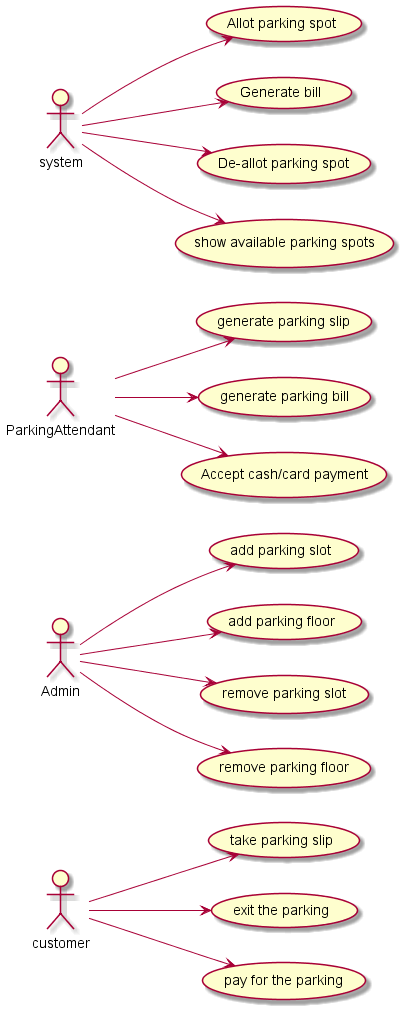

The diagram above was rendered by PlantUML. Its source (embedded in the PNG):
@startuml CustomerUseCases

left to right direction
:customer: --> (take parking slip)
:customer: --> (exit the parking)
:customer: --> (pay for the parking)


:Admin: as Admin

Admin --> (add parking slot)
Admin --> (add parking floor)
Admin --> (remove parking slot)
Admin --> (remove parking floor)

:ParkingAttendant: as Attendant
Attendant --> (generate parking slip)
Attendant --> (generate parking bill)
Attendant --> (Accept cash/card payment)

:system: --> (Allot parking spot)
:system: --> (Generate bill)
:system: --> (De-allot parking spot)
:system: --> (show available parking spots)
@enduml